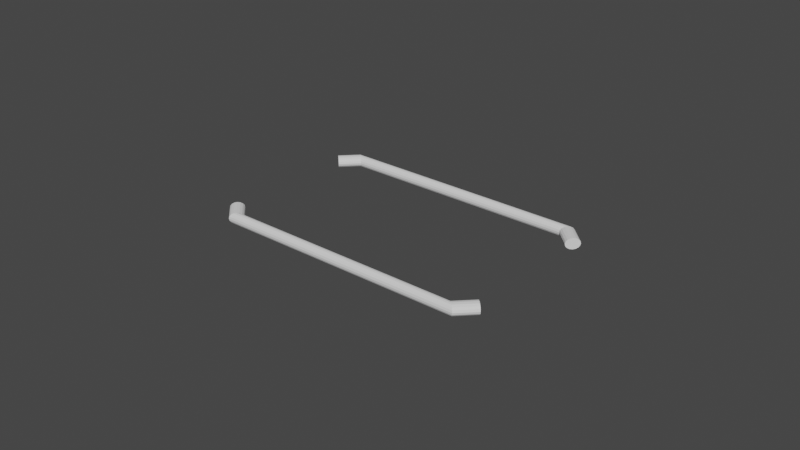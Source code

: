 # Source: wall.blend  (saved by Blender 3.1.5; exported with 4.5.12 LTS)
import bpy
from mathutils import Matrix  # noqa: F401  (used for matrix-valued properties, if any)

bpy.ops.wm.read_factory_settings(use_empty=True)
scene = bpy.context.scene
scene.name = 'Scene'

# ---- collections
col_collection = bpy.data.collections.new('Collection'); scene.collection.children.link(col_collection)

# ---- world
world_world = bpy.data.worlds.new('World'); scene.world = world_world
world_world.use_nodes = True; world_world.node_tree.nodes.clear()
_N = world_world.node_tree.nodes; _L = world_world.node_tree.links
n0 = _N.new('ShaderNodeOutputWorld'); n0.name = 'World Output'; n0.location = (300, 300)
n1 = _N.new('ShaderNodeBackground'); n1.name = 'Background'; n1.location = (10, 300)
n1.inputs[0].default_value = (0.05088, 0.05088, 0.05088, 1.0)
_L.new(n1.outputs[0], n0.inputs[0])
n0.is_active_output = True
world_world.color = (0.05088, 0.05088, 0.05088)
world_world.use_sun_shadow = False
world_world.sun_shadow_jitter_overblur = 0.0

# ---- meshes
me_torus = bpy.data.meshes.new('Torus')
me_torus.from_pydata([(5.338, -0.9291, 2.752e-07), (5.319, -0.9291, 0.09567), (5.265, -0.9291, 0.1768), (5.184, -0.9291, 0.231), (5.088, -0.9291, 0.25), (4.993, -0.9291, 0.231), (4.911, -0.9291, 0.1768), (4.857, -0.9291, 0.09567), (4.838, -0.9291, 2.752e-07), (4.857, -0.9291, -0.09567), (4.911, -0.9291, -0.1768), (4.993, -0.9291, -0.231), (5.088, -0.9291, -0.25), (5.184, -0.9291, -0.231), (5.265, -0.9291, -0.1768), (5.319, -0.9291, -0.09567), (-0.9291, 5.338, 2.752e-07), (-0.9291, 5.319, 0.09567), (-0.9291, 5.265, 0.1768), (-0.9291, 5.184, 0.231), (-0.9291, 5.088, 0.25), (-0.9291, 4.993, 0.231), (-0.9291, 4.911, 0.1768), (-0.9291, 4.857, 0.09567), (-0.9291, 4.838, 2.752e-07), (-0.9291, 4.857, -0.09567), (-0.9291, 4.911, -0.1768), (-0.9291, 4.993, -0.231), (-0.9291, 5.088, -0.25), (-0.9291, 5.184, -0.231), (-0.9291, 5.265, -0.1768), (-0.9291, 5.319, -0.09567), (-5.338, 0.9291, 2.752e-07), (-5.319, 0.9291, 0.09567), (-5.265, 0.9291, 0.1768), (-5.184, 0.9291, 0.231), (-5.088, 0.9291, 0.25), (-4.993, 0.9291, 0.231), (-4.911, 0.9291, 0.1768), (-4.857, 0.9291, 0.09567), (-4.838, 0.9291, 2.752e-07), (-4.857, 0.9291, -0.09567), (-4.911, 0.9291, -0.1768), (-4.993, 0.9291, -0.231), (-5.088, 0.9291, -0.25), (-5.184, 0.9291, -0.231), (-5.265, 0.9291, -0.1768), (-5.319, 0.9291, -0.09567), (0.9291, -5.338, 2.752e-07), (0.9291, -5.319, 0.09567), (0.9291, -5.265, 0.1768), (0.9291, -5.184, 0.231), (0.9291, -5.088, 0.25), (0.9291, -4.993, 0.231), (0.9291, -4.911, 0.1768), (0.9291, -4.857, 0.09567), (0.9291, -4.838, 2.752e-07), (0.9291, -4.857, -0.09567), (0.9291, -4.911, -0.1768), (0.9291, -4.993, -0.231), (0.9291, -5.088, -0.25), (0.9291, -5.184, -0.231), (0.9291, -5.265, -0.1768), (0.9291, -5.319, -0.09567), (-1.708, 5.338, 2.752e-07), (-1.708, 5.319, 0.09567), (-1.708, 5.265, 0.1768), (-1.708, 5.184, 0.231), (-1.708, 5.088, 0.25), (-1.708, 4.993, 0.231), (-1.708, 4.911, 0.1768), (-1.708, 4.857, 0.09567), (-1.708, 4.838, 2.752e-07), (-1.708, 4.857, -0.09567), (-1.708, 4.911, -0.1768), (-1.708, 4.993, -0.231), (-1.708, 5.088, -0.25), (-1.708, 5.184, -0.231), (-1.708, 5.265, -0.1768), (-1.708, 5.319, -0.09567), (-5.338, 1.708, -7.244e-07), (-5.319, 1.708, 0.09567), (-5.265, 1.708, 0.1768), (-5.184, 1.708, 0.231), (-5.088, 1.708, 0.25), (-4.993, 1.708, 0.231), (-4.911, 1.708, 0.1768), (-4.857, 1.708, 0.09567), (-4.838, 1.708, -7.244e-07), (-4.857, 1.708, -0.09567), (-4.911, 1.708, -0.1768), (-4.993, 1.708, -0.231), (-5.088, 1.708, -0.25), (-5.184, 1.708, -0.231), (-5.265, 1.708, -0.1768), (-5.319, 1.708, -0.09567), (1.708, -5.338, 2.752e-07), (1.708, -5.319, 0.09567), (1.708, -5.265, 0.1768), (1.708, -5.184, 0.231), (1.708, -5.088, 0.25), (1.708, -4.993, 0.231), (1.708, -4.911, 0.1768), (1.708, -4.857, 0.09567), (1.708, -4.838, 2.752e-07), (1.708, -4.857, -0.09567), (1.708, -4.911, -0.1768), (1.708, -4.993, -0.231), (1.708, -5.088, -0.25), (1.708, -5.184, -0.231), (1.708, -5.265, -0.1768), (1.708, -5.319, -0.09567), (5.338, -1.708, -9.243e-07), (5.319, -1.708, 0.09567), (5.265, -1.708, 0.1768), (5.184, -1.708, 0.231), (5.088, -1.708, 0.25), (4.993, -1.708, 0.231), (4.911, -1.708, 0.1768), (4.857, -1.708, 0.09567), (4.838, -1.708, -9.243e-07), (4.857, -1.708, -0.09567), (4.911, -1.708, -0.1768), (4.993, -1.708, -0.231), (5.088, -1.708, -0.25), (5.184, -1.708, -0.231), (5.265, -1.708, -0.1768), (5.319, -1.708, -0.09567)], [], [(0, 16, 17, 1), (1, 17, 18, 2), (2, 18, 19, 3), (3, 19, 20, 4), (4, 20, 21, 5), (5, 21, 22, 6), (6, 22, 23, 7), (7, 23, 24, 8), (8, 24, 25, 9), (9, 25, 26, 10), (10, 26, 27, 11), (11, 27, 28, 12), (12, 28, 29, 13), (13, 29, 30, 14), (14, 30, 31, 15), (15, 31, 16, 0), (32, 48, 49, 33), (33, 49, 50, 34), (34, 50, 51, 35), (35, 51, 52, 36), (36, 52, 53, 37), (37, 53, 54, 38), (38, 54, 55, 39), (39, 55, 56, 40), (40, 56, 57, 41), (41, 57, 58, 42), (42, 58, 59, 43), (43, 59, 60, 44), (44, 60, 61, 45), (45, 61, 62, 46), (46, 62, 63, 47), (47, 63, 48, 32), (3, 4, 116, 115), (54, 53, 101, 102), (46, 47, 95, 94), (26, 25, 73, 74), (64, 79, 78, 77, 76, 75, 74, 73, 72, 71, 70, 69, 68, 67, 66, 65), (17, 16, 64, 65), (16, 31, 79, 64), (25, 24, 72, 73), (20, 19, 67, 68), (28, 27, 75, 76), (19, 18, 66, 67), (27, 26, 74, 75), (22, 21, 69, 70), (30, 29, 77, 78), (21, 20, 68, 69), (29, 28, 76, 77), (24, 23, 71, 72), (23, 22, 70, 71), (31, 30, 78, 79), (18, 17, 65, 66), (80, 81, 82, 83, 84, 85, 86, 87, 88, 89, 90, 91, 92, 93, 94, 95), (32, 33, 81, 80), (37, 38, 86, 85), (34, 35, 83, 82), (39, 40, 88, 87), (36, 37, 85, 84), (41, 42, 90, 89), (38, 39, 87, 86), (43, 44, 92, 91), (40, 41, 89, 88), (45, 46, 94, 93), (47, 32, 80, 95), (42, 43, 91, 90), (33, 34, 82, 81), (44, 45, 93, 92), (35, 36, 84, 83), (96, 111, 110, 109, 108, 107, 106, 105, 104, 103, 102, 101, 100, 99, 98, 97), (57, 56, 104, 105), (49, 48, 96, 97), (48, 63, 111, 96), (56, 55, 103, 104), (59, 58, 106, 107), (58, 57, 105, 106), (51, 50, 98, 99), (61, 60, 108, 109), (53, 52, 100, 101), (60, 59, 107, 108), (63, 62, 110, 111), (50, 49, 97, 98), (62, 61, 109, 110), (52, 51, 99, 100), (55, 54, 102, 103), (112, 113, 114, 115, 116, 117, 118, 119, 120, 121, 122, 123, 124, 125, 126, 127), (4, 5, 117, 116), (5, 6, 118, 117), (6, 7, 119, 118), (7, 8, 120, 119), (8, 9, 121, 120), (9, 10, 122, 121), (10, 11, 123, 122), (11, 12, 124, 123), (12, 13, 125, 124), (13, 14, 126, 125), (14, 15, 127, 126), (0, 1, 113, 112), (1, 2, 114, 113), (15, 0, 112, 127), (2, 3, 115, 114)])
_uv = me_torus.uv_layers.new(name='UVMap')
_uv.uv.foreach_set('vector', [0.5, 0.5, 0.75, 0.5, 0.75, 0.5625, 0.5, 0.5625, 0.5, 0.5625, 0.75, 0.5625, 0.75, 0.625, 0.5, 0.625, 0.5, 0.625, 0.75, 0.625, 0.75, 0.6875, 0.5, 0.6875, 0.5, 0.6875, 0.75, 0.6875, 0.75, 0.75, 0.5, 0.75, 0.5, 0.75, 0.75, 0.75, 0.75, 0.8125, 0.5, 0.8125, 0.5, 0.8125, 0.75, 0.8125, 0.75, 0.875, 0.5, 0.875, 0.5, 0.875, 0.75, 0.875, 0.75, 0.9375, 0.5, 0.9375, 0.5, 0.9375, 0.75, 0.9375, 0.75, 1.0, 0.5, 1.0, 0.5, 0.0, 0.75, 0.0, 0.75, 0.0625, 0.5, 0.0625, 0.5, 0.0625, 0.75, 0.0625, 0.75, 0.125, 0.5, 0.125, 0.5, 0.125, 0.75, 0.125, 0.75, 0.1875, 0.5, 0.1875, 0.5, 0.1875, 0.75, 0.1875, 0.75, 0.25, 0.5, 0.25, 0.5, 0.25, 0.75, 0.25, 0.75, 0.3125, 0.5, 0.3125, 0.5, 0.3125, 0.75, 0.3125, 0.75, 0.375, 0.5, 0.375, 0.5, 0.375, 0.75, 0.375, 0.75, 0.4375, 0.5, 0.4375, 0.5, 0.4375, 0.75, 0.4375, 0.75, 0.5, 0.5, 0.5, 0.0, 0.5, 0.25, 0.5, 0.25, 0.5625, 0.0, 0.5625, 0.0, 0.5625, 0.25, 0.5625, 0.25, 0.625, 0.0, 0.625, 0.0, 0.625, 0.25, 0.625, 0.25, 0.6875, 0.0, 0.6875, 0.0, 0.6875, 0.25, 0.6875, 0.25, 0.75, 0.0, 0.75, 0.0, 0.75, 0.25, 0.75, 0.25, 0.8125, 0.0, 0.8125, 0.0, 0.8125, 0.25, 0.8125, 0.25, 0.875, 0.0, 0.875, 0.0, 0.875, 0.25, 0.875, 0.25, 0.9375, 0.0, 0.9375, 0.0, 0.9375, 0.25, 0.9375, 0.25, 1.0, 0.0, 1.0, 0.0, 0.0, 0.25, 0.0, 0.25, 0.0625, 0.0, 0.0625, 0.0, 0.0625, 0.25, 0.0625, 0.25, 0.125, 0.0, 0.125, 0.0, 0.125, 0.25, 0.125, 0.25, 0.1875, 0.0, 0.1875, 0.0, 0.1875, 0.25, 0.1875, 0.25, 0.25, 0.0, 0.25, 0.0, 0.25, 0.25, 0.25, 0.25, 0.3125, 0.0, 0.3125, 0.0, 0.3125, 0.25, 0.3125, 0.25, 0.375, 0.0, 0.375, 0.0, 0.375, 0.25, 0.375, 0.25, 0.4375, 0.0, 0.4375, 0.0, 0.4375, 0.25, 0.4375, 0.25, 0.5, 0.0, 0.5, 0.5, 0.6875, 0.5, 0.75, 0.5, 0.75, 0.5, 0.6875, 0.25, 0.875, 0.25, 0.8125, 0.25, 0.8125, 0.25, 0.875, 0.0, 0.375, 0.0, 0.4375, 0.0, 0.4375, 0.0, 0.375, 0.75, 0.125, 0.75, 0.0625, 0.75, 0.0625, 0.75, 0.125, 0.75, 0.5, 0.75, 0.4375, 0.75, 0.375, 0.75, 0.3125, 0.75, 0.25, 0.75, 0.1875, 0.75, 0.125, 0.75, 0.0625, 0.75, 0.0, 0.75, 0.9375, 0.75, 0.875, 0.75, 0.8125, 0.75, 0.75, 0.75, 0.6875, 0.75, 0.625, 0.75, 0.5625, 0.75, 0.5625, 0.75, 0.5, 0.75, 0.5, 0.75, 0.5625, 0.75, 0.5, 0.75, 0.4375, 0.75, 0.4375, 0.75, 0.5, 0.75, 0.0625, 0.75, 0.0, 0.75, 0.0, 0.75, 0.0625, 0.75, 0.75, 0.75, 0.6875, 0.75, 0.6875, 0.75, 0.75, 0.75, 0.25, 0.75, 0.1875, 0.75, 0.1875, 0.75, 0.25, 0.75, 0.6875, 0.75, 0.625, 0.75, 0.625, 0.75, 0.6875, 0.75, 0.1875, 0.75, 0.125, 0.75, 0.125, 0.75, 0.1875, 0.75, 0.875, 0.75, 0.8125, 0.75, 0.8125, 0.75, 0.875, 0.75, 0.375, 0.75, 0.3125, 0.75, 0.3125, 0.75, 0.375, 0.75, 0.8125, 0.75, 0.75, 0.75, 0.75, 0.75, 0.8125, 0.75, 0.3125, 0.75, 0.25, 0.75, 0.25, 0.75, 0.3125, 0.75, 1.0, 0.75, 0.9375, 0.75, 0.9375, 0.75, 1.0, 0.75, 0.9375, 0.75, 0.875, 0.75, 0.875, 0.75, 0.9375, 0.75, 0.4375, 0.75, 0.375, 0.75, 0.375, 0.75, 0.4375, 0.75, 0.625, 0.75, 0.5625, 0.75, 0.5625, 0.75, 0.625, 0.0, 0.5, 0.0, 0.5625, 0.0, 0.625, 0.0, 0.6875, 0.0, 0.75, 0.0, 0.8125, 0.0, 0.875, 0.0, 0.9375, 0.0, 0.0, 0.0, 0.0625, 0.0, 0.125, 0.0, 0.1875, 0.0, 0.25, 0.0, 0.3125, 0.0, 0.375, 0.0, 0.4375, 0.0, 0.5, 0.0, 0.5625, 0.0, 0.5625, 0.0, 0.5, 0.0, 0.8125, 0.0, 0.875, 0.0, 0.875, 0.0, 0.8125, 0.0, 0.625, 0.0, 0.6875, 0.0, 0.6875, 0.0, 0.625, 0.0, 0.9375, 0.0, 1.0, 0.0, 1.0, 0.0, 0.9375, 0.0, 0.75, 0.0, 0.8125, 0.0, 0.8125, 0.0, 0.75, 0.0, 0.0625, 0.0, 0.125, 0.0, 0.125, 0.0, 0.0625, 0.0, 0.875, 0.0, 0.9375, 0.0, 0.9375, 0.0, 0.875, 0.0, 0.1875, 0.0, 0.25, 0.0, 0.25, 0.0, 0.1875, 0.0, 0.0, 0.0, 0.0625, 0.0, 0.0625, 0.0, 0.0, 0.0, 0.3125, 0.0, 0.375, 0.0, 0.375, 0.0, 0.3125, 0.0, 0.4375, 0.0, 0.5, 0.0, 0.5, 0.0, 0.4375, 0.0, 0.125, 0.0, 0.1875, 0.0, 0.1875, 0.0, 0.125, 0.0, 0.5625, 0.0, 0.625, 0.0, 0.625, 0.0, 0.5625, 0.0, 0.25, 0.0, 0.3125, 0.0, 0.3125, 0.0, 0.25, 0.0, 0.6875, 0.0, 0.75, 0.0, 0.75, 0.0, 0.6875, 0.25, 0.5, 0.25, 0.4375, 0.25, 0.375, 0.25, 0.3125, 0.25, 0.25, 0.25, 0.1875, 0.25, 0.125, 0.25, 0.0625, 0.25, 0.0, 0.25, 0.9375, 0.25, 0.875, 0.25, 0.8125, 0.25, 0.75, 0.25, 0.6875, 0.25, 0.625, 0.25, 0.5625, 0.25, 0.0625, 0.25, 0.0, 0.25, 0.0, 0.25, 0.0625, 0.25, 0.5625, 0.25, 0.5, 0.25, 0.5, 0.25, 0.5625, 0.25, 0.5, 0.25, 0.4375, 0.25, 0.4375, 0.25, 0.5, 0.25, 1.0, 0.25, 0.9375, 0.25, 0.9375, 0.25, 1.0, 0.25, 0.1875, 0.25, 0.125, 0.25, 0.125, 0.25, 0.1875, 0.25, 0.125, 0.25, 0.0625, 0.25, 0.0625, 0.25, 0.125, 0.25, 0.6875, 0.25, 0.625, 0.25, 0.625, 0.25, 0.6875, 0.25, 0.3125, 0.25, 0.25, 0.25, 0.25, 0.25, 0.3125, 0.25, 0.8125, 0.25, 0.75, 0.25, 0.75, 0.25, 0.8125, 0.25, 0.25, 0.25, 0.1875, 0.25, 0.1875, 0.25, 0.25, 0.25, 0.4375, 0.25, 0.375, 0.25, 0.375, 0.25, 0.4375, 0.25, 0.625, 0.25, 0.5625, 0.25, 0.5625, 0.25, 0.625, 0.25, 0.375, 0.25, 0.3125, 0.25, 0.3125, 0.25, 0.375, 0.25, 0.75, 0.25, 0.6875, 0.25, 0.6875, 0.25, 0.75, 0.25, 0.9375, 0.25, 0.875, 0.25, 0.875, 0.25, 0.9375, 0.5, 0.5, 0.5, 0.5625, 0.5, 0.625, 0.5, 0.6875, 0.5, 0.75, 0.5, 0.8125, 0.5, 0.875, 0.5, 0.9375, 0.5, 0.0, 0.5, 0.0625, 0.5, 0.125, 0.5, 0.1875, 0.5, 0.25, 0.5, 0.3125, 0.5, 0.375, 0.5, 0.4375, 0.5, 0.75, 0.5, 0.8125, 0.5, 0.8125, 0.5, 0.75, 0.5, 0.8125, 0.5, 0.875, 0.5, 0.875, 0.5, 0.8125, 0.5, 0.875, 0.5, 0.9375, 0.5, 0.9375, 0.5, 0.875, 0.5, 0.9375, 0.5, 1.0, 0.5, 1.0, 0.5, 0.9375, 0.5, 0.0, 0.5, 0.0625, 0.5, 0.0625, 0.5, 0.0, 0.5, 0.0625, 0.5, 0.125, 0.5, 0.125, 0.5, 0.0625, 0.5, 0.125, 0.5, 0.1875, 0.5, 0.1875, 0.5, 0.125, 0.5, 0.1875, 0.5, 0.25, 0.5, 0.25, 0.5, 0.1875, 0.5, 0.25, 0.5, 0.3125, 0.5, 0.3125, 0.5, 0.25, 0.5, 0.3125, 0.5, 0.375, 0.5, 0.375, 0.5, 0.3125, 0.5, 0.375, 0.5, 0.4375, 0.5, 0.4375, 0.5, 0.375, 0.5, 0.5, 0.5, 0.5625, 0.5, 0.5625, 0.5, 0.5, 0.5, 0.5625, 0.5, 0.625, 0.5, 0.625, 0.5, 0.5625, 0.5, 0.4375, 0.5, 0.5, 0.5, 0.5, 0.5, 0.4375, 0.5, 0.625, 0.5, 0.6875, 0.5, 0.6875, 0.5, 0.625])
me_torus.use_remesh_fix_poles = True
me_torus.use_remesh_preserve_attributes = False
me_torus.update()

# ---- objects
ob_torus = bpy.data.objects.new('Torus', me_torus)

# ---- transforms, parenting, visibility, modifiers, constraints
ob_torus.location = (-0.1554, 0.5512, 1.451)
ob_torus.rotation_euler = (0.0, -0.0, 0.7854)
ob_torus.scale = (1.284, 1.284, 1.0)

# ---- collection membership
col_collection.objects.link(ob_torus)

# ---- scene / render settings (as saved in the file)
scene.frame_start = 1; scene.frame_end = 250; scene.frame_set(1)
scene.render.engine = 'BLENDER_EEVEE_NEXT'
scene.cycles.sampling_pattern = 'TABULATED_SOBOL'
scene.cycles.use_light_tree = False
scene.view_settings.view_transform = 'Filmic'
bpy.context.view_layer.update()

# ---- added for rendering (the .blend has no active camera and no usable light): camera, sun
cam_auto = bpy.data.cameras.new('AutoCamera')
cam_auto.lens = 50.0
cam_auto.sensor_width = 36.0
cam_auto.clip_end = 1000.0
ob_auto_camera = bpy.data.objects.new('AutoCamera', cam_auto)
scene.collection.objects.link(ob_auto_camera)
ob_auto_camera.location = (25.2071, -29.8837, 21.7407)
ob_auto_camera.rotation_euler = (1.09748, -7.21219e-08, 0.694738)
scene.camera = ob_auto_camera
light_auto_sun = bpy.data.lights.new('AutoSun', 'SUN')
light_auto_sun.energy = 3.0
light_auto_sun.angle = 0.0523599
ob_auto_sun = bpy.data.objects.new('AutoSun', light_auto_sun)
scene.collection.objects.link(ob_auto_sun)
ob_auto_sun.rotation_euler = (0.872665, 0.174533, 0.523599)
bpy.context.view_layer.update()

